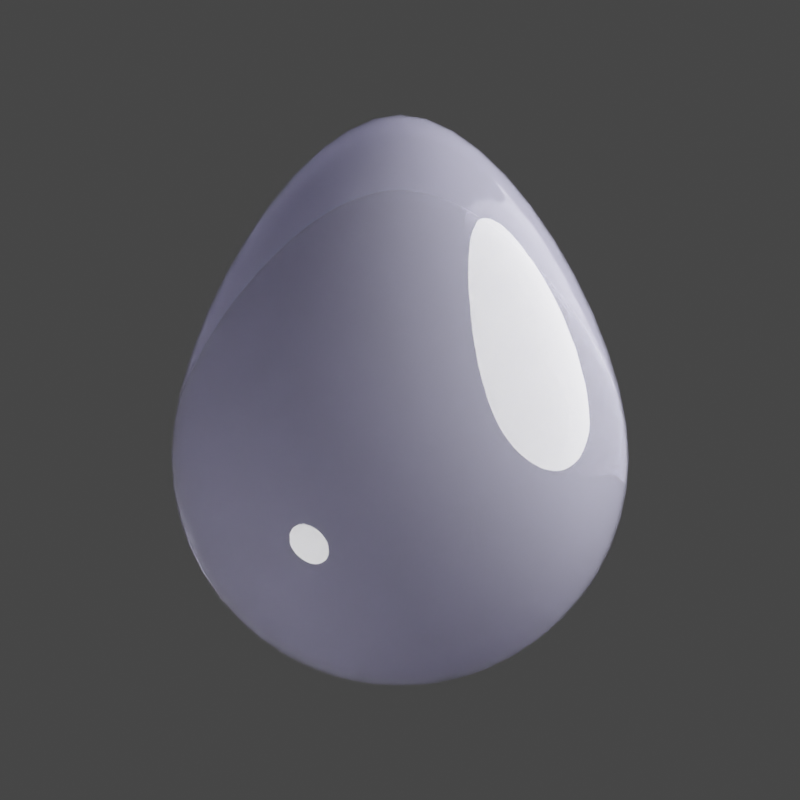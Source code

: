 # Source: drop2.blend  (saved by Blender 3.6.13; exported with 4.5.12 LTS)
import bpy
from mathutils import Matrix  # noqa: F401  (used for matrix-valued properties, if any)

bpy.ops.wm.read_factory_settings(use_empty=True)
scene = bpy.context.scene
scene.name = 'Scene'

# ---- collections
col_collection = bpy.data.collections.new('Collection'); scene.collection.children.link(col_collection)
col_cam___light = bpy.data.collections.new('Cam & Light'); scene.collection.children.link(col_cam___light)

# ---- materials (node trees are filled in below, after node groups)
mat_water = bpy.data.materials.new('water')

# ---- material node trees
mat_water.use_nodes = True; mat_water.node_tree.nodes.clear()
_N = mat_water.node_tree.nodes; _L = mat_water.node_tree.links
n0 = _N.new('ShaderNodeOutputMaterial'); n0.name = 'Material Output'; n0.location = (300, 300)
n1 = _N.new('ShaderNodeBsdfPrincipled'); n1.name = 'Principled BSDF'; n1.location = (-312, 406)
n1.distribution = 'GGX'
n1.subsurface_method = 'RANDOM_WALK_SKIN'
n1.inputs[0].default_value = (0.6221, 0.6155, 0.8, 1.0)
n1.inputs[2].default_value = 0.0
n1.inputs[3].default_value = 1.45
n1.inputs[18].default_value = 0.9
n1.inputs[27].default_value = (0.0, 0.0, 0.0, 1.0)
n1.inputs[28].default_value = 1.0
_L.new(n1.outputs[0], n0.inputs[0])
n0.is_active_output = True

# ---- world
world_world = bpy.data.worlds.new('World'); scene.world = world_world
world_world.use_nodes = True; world_world.node_tree.nodes.clear()
_N = world_world.node_tree.nodes; _L = world_world.node_tree.links
n0 = _N.new('ShaderNodeOutputWorld'); n0.name = 'World Output'; n0.location = (300, 300)
n1 = _N.new('ShaderNodeBackground'); n1.name = 'Background'; n1.location = (10, 300)
n1.inputs[0].default_value = (0.05088, 0.05088, 0.05088, 1.0)
_L.new(n1.outputs[0], n0.inputs[0])
n0.is_active_output = True
world_world.color = (0.05088, 0.05088, 0.05088)
world_world.use_sun_shadow = False
world_world.sun_shadow_jitter_overblur = 0.0

# ---- cameras
cam_camera = bpy.data.cameras.new('Camera')
cam_camera.type = 'ORTHO'
cam_camera.clip_end = 100.0
cam_camera.ortho_scale = 3.5

# ---- lights
light_light = bpy.data.lights.new('Light', 'POINT')
light_light.transmission_factor = 0.0
light_light.energy = 1e+04
light_light.shadow_soft_size = 3.0
light_light.shadow_maximum_resolution = 0.006
light_light.use_absolute_resolution = True
light_light_001 = bpy.data.lights.new('Light.001', 'POINT')
light_light_001.transmission_factor = 0.0
light_light_001.energy = 1000.0
light_light_001.shadow_soft_size = 1.0
light_light_001.shadow_maximum_resolution = 0.006
light_light_001.use_absolute_resolution = True

# ---- curves / text
cu_beziercircle = bpy.data.curves.new('BezierCircle', 'CURVE')
cu_beziercircle.dimensions = '2D'
_sp = cu_beziercircle.splines.new('BEZIER'); _sp.bezier_points.add(2)
_sp.bezier_points.foreach_set('co', [0.0, 1.5, 0.0, 1.0, 0.0, 0.0, 0.0, -1.0, 0.0])
_sp.bezier_points.foreach_set('handle_left', [-0.6009, 1.5, 0.0, 1.0, 0.5521, 0.0, 0.5521, -1.0, 0.0])
_sp.bezier_points.foreach_set('handle_right', [0.4573, 1.5, 0.0, 1.0, -0.5521, 0.0, -0.5521, -1.0, 0.0])
for _p, _l, _r in zip(_sp.bezier_points, ['ALIGNED', 'ALIGNED', 'ALIGNED'], ['ALIGNED', 'ALIGNED', 'ALIGNED']): _p.handle_left_type = _l; _p.handle_right_type = _r
_sp.order_u = 0
_sp.order_v = 0
cu_beziercircle.materials.append(mat_water)
cu_beziercircle.use_path = True

# ---- objects
ob_beziercircle = bpy.data.objects.new('BezierCircle', cu_beziercircle)
ob_light = bpy.data.objects.new('Light', light_light)
ob_camera = bpy.data.objects.new('Camera', cam_camera)
ob_light_001 = bpy.data.objects.new('Light.001', light_light_001)

# ---- transforms, parenting, visibility, modifiers, constraints
ob_beziercircle.location = (0.0, 0.0, 0.0)
ob_beziercircle.rotation_euler = (1.571, -0.0, 0.0)
_m = ob_beziercircle.modifiers.new('Screw', 'SCREW')
_m.steps = 32
_m.render_steps = 32
_m.axis = 'Y'
_m.use_merge_vertices = True
ob_light.location = (4.076, -1.005, 2.073)
ob_light.rotation_euler = (0.6503, 0.05522, 1.866)
ob_light.lock_rotations_4d = False
ob_light.empty_display_type = 'ARROWS'
ob_light.color = (0.0, 0.0, 0.0, 0.0)
ob_light.lineart.crease_threshold = 0.0
ob_camera.location = (0.0, -6.0, 0.25)
ob_camera.rotation_euler = (1.571, -0.0, 0.0)
ob_camera.lock_rotations_4d = False
ob_camera.empty_display_type = 'ARROWS'
ob_camera.color = (0.0, 0.0, 0.0, 0.0)
ob_camera.display_type = 'WIRE'
ob_camera.lineart.crease_threshold = 0.0
ob_light_001.location = (-3.939, -2.888, -3.748)
ob_light_001.rotation_euler = (0.6503, 0.05522, 1.866)
ob_light_001.lock_rotations_4d = False
ob_light_001.empty_display_type = 'ARROWS'
ob_light_001.color = (0.0, 0.0, 0.0, 0.0)
ob_light_001.lineart.crease_threshold = 0.0

# ---- collection membership
col_collection.objects.link(ob_beziercircle)
col_cam___light.objects.link(ob_light)
col_cam___light.objects.link(ob_camera)
col_cam___light.objects.link(ob_light_001)

# ---- scene / render settings (as saved in the file)
scene.camera = ob_camera
scene.frame_start = 1; scene.frame_end = 250; scene.frame_set(1)
scene.render.engine = 'CYCLES'
scene.render.resolution_x = 32
scene.render.resolution_y = 32
scene.render.film_transparent = True
scene.cycles.shading_system = True
scene.cycles.sampling_pattern = 'TABULATED_SOBOL'
scene.view_settings.view_transform = 'Filmic'
bpy.context.view_layer.update()
